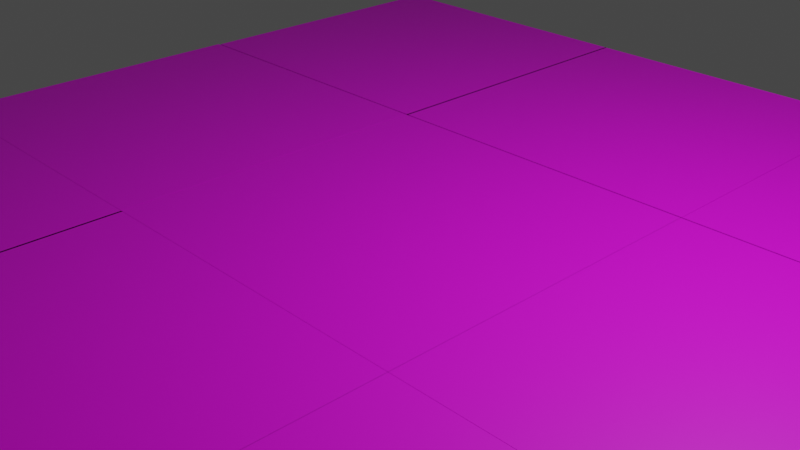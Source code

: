 # Source: tile.blend  (saved by Blender 2.80.75; exported with 4.5.12 LTS)
import bpy
from mathutils import Matrix  # noqa: F401  (used for matrix-valued properties, if any)

bpy.ops.wm.read_factory_settings(use_empty=True)
scene = bpy.context.scene
scene.name = 'Scene'

# ---- collections
col_collection = bpy.data.collections.new('Collection'); scene.collection.children.link(col_collection)

# ---- images (referenced by path relative to the original .blend; pixels are not part of the script)
import os
ASSET_DIR = os.environ.get("B2B_ASSET_DIR", "")  # directory of the original .blend (textures are referenced by path, not embedded)
HERE = os.path.dirname(os.path.abspath(__file__))  # packed textures are extracted next to this script under _unpacked/

def load_image(name, relpath, width, height, colorspace="sRGB"):
    """Load a texture the original file referenced (path relative to the .blend, or extracted next to this script)."""
    p = next((c for c in (os.path.join(HERE, relpath), os.path.join(ASSET_DIR, relpath)) if relpath and os.path.exists(c)), "")
    if p:
        img = bpy.data.images.load(p, check_existing=True)
        img.name = name
    else:  # same state as the original file: an image datablock whose file is absent (Cycles renders it pink)
        img = bpy.data.images.new(name, width, height)
        img.source = "FILE"
        img.filepath = "//" + (relpath or name)
    img.colorspace_settings.name = colorspace
    return img
img_tile_jpg = load_image('tile.jpg', 'tile.jpg', 1024, 1024, 'sRGB')
img_tile_jpg_001 = load_image('tile.jpg.001', 'tile.jpg', 1024, 1024, 'sRGB')
img_tile_jpg_002 = load_image('tile.jpg.002', 'tile.jpg', 1024, 1024, 'sRGB')
img_tile_jpg_003 = load_image('tile.jpg.003', 'tile.jpg', 1024, 1024, 'sRGB')
img_tile_jpg_004 = load_image('tile.jpg.004', 'tile.jpg', 1024, 1024, 'sRGB')
img_tile_jpg_005 = load_image('tile.jpg.005', 'tile.jpg', 1024, 1024, 'sRGB')
img_tile_jpg_006 = load_image('tile.jpg.006', 'tile.jpg', 1024, 1024, 'sRGB')
img_tile_jpg_007 = load_image('tile.jpg.007', 'tile.jpg', 1024, 1024, 'sRGB')
img_tile_jpg_008 = load_image('tile.jpg.008', 'tile.jpg', 1024, 1024, 'sRGB')

# ---- materials (node trees are filled in below, after node groups)
mat_material_001 = bpy.data.materials.new('Material.001')
mat_material_001.use_transparent_shadow = False
mat_material_000 = bpy.data.materials.new('Material.000')
mat_material_000.use_transparent_shadow = False
mat_material_002 = bpy.data.materials.new('Material.002')
mat_material_002.use_transparent_shadow = False
mat_material_003 = bpy.data.materials.new('Material.003')
mat_material_003.use_transparent_shadow = False
mat_material_004 = bpy.data.materials.new('Material.004')
mat_material_004.use_transparent_shadow = False
mat_material_005 = bpy.data.materials.new('Material.005')
mat_material_005.use_transparent_shadow = False
mat_material_006 = bpy.data.materials.new('Material.006')
mat_material_006.use_transparent_shadow = False
mat_material_007 = bpy.data.materials.new('Material.007')
mat_material_007.use_transparent_shadow = False
mat_material_008 = bpy.data.materials.new('Material.008')
mat_material_008.use_transparent_shadow = False

# ---- material node trees
mat_material_001.use_nodes = True; mat_material_001.node_tree.nodes.clear()
_N = mat_material_001.node_tree.nodes; _L = mat_material_001.node_tree.links
n0 = _N.new('ShaderNodeOutputMaterial'); n0.name = 'Material Output'; n0.location = (300, 300)
n1 = _N.new('ShaderNodeBsdfPrincipled'); n1.name = 'Principled BSDF'; n1.location = (10, 300)
n1.distribution = 'GGX'
n1.subsurface_method = 'BURLEY'
n1.inputs[3].default_value = 1.45
n1.inputs[27].default_value = (0.0, 0.0, 0.0, 1.0)
n1.inputs[28].default_value = 1.0
n2 = _N.new('ShaderNodeTexImage'); n2.name = 'Image Texture'; n2.location = (-280, 280)
n2.image = img_tile_jpg
_L.new(n1.outputs[0], n0.inputs[0])
_L.new(n2.outputs[0], n1.inputs[0])
n0.is_active_output = True
mat_material_000.use_nodes = True; mat_material_000.node_tree.nodes.clear()
_N = mat_material_000.node_tree.nodes; _L = mat_material_000.node_tree.links
n0 = _N.new('ShaderNodeOutputMaterial'); n0.name = 'Material Output'; n0.location = (300, 300)
n1 = _N.new('ShaderNodeBsdfPrincipled'); n1.name = 'Principled BSDF'; n1.location = (10, 300)
n1.distribution = 'GGX'
n1.subsurface_method = 'BURLEY'
n1.inputs[3].default_value = 1.45
n1.inputs[27].default_value = (0.0, 0.0, 0.0, 1.0)
n1.inputs[28].default_value = 1.0
n2 = _N.new('ShaderNodeTexImage'); n2.name = 'Image Texture'; n2.location = (-280, 280)
n2.image = img_tile_jpg_001
_L.new(n1.outputs[0], n0.inputs[0])
_L.new(n2.outputs[0], n1.inputs[0])
n0.is_active_output = True
mat_material_002.use_nodes = True; mat_material_002.node_tree.nodes.clear()
_N = mat_material_002.node_tree.nodes; _L = mat_material_002.node_tree.links
n0 = _N.new('ShaderNodeOutputMaterial'); n0.name = 'Material Output'; n0.location = (300, 300)
n1 = _N.new('ShaderNodeBsdfPrincipled'); n1.name = 'Principled BSDF'; n1.location = (10, 300)
n1.distribution = 'GGX'
n1.subsurface_method = 'BURLEY'
n1.inputs[3].default_value = 1.45
n1.inputs[27].default_value = (0.0, 0.0, 0.0, 1.0)
n1.inputs[28].default_value = 1.0
n2 = _N.new('ShaderNodeTexImage'); n2.name = 'Image Texture'; n2.location = (-280, 280)
n2.image = img_tile_jpg_002
_L.new(n1.outputs[0], n0.inputs[0])
_L.new(n2.outputs[0], n1.inputs[0])
n0.is_active_output = True
mat_material_003.use_nodes = True; mat_material_003.node_tree.nodes.clear()
_N = mat_material_003.node_tree.nodes; _L = mat_material_003.node_tree.links
n0 = _N.new('ShaderNodeOutputMaterial'); n0.name = 'Material Output'; n0.location = (300, 300)
n1 = _N.new('ShaderNodeBsdfPrincipled'); n1.name = 'Principled BSDF'; n1.location = (10, 300)
n1.distribution = 'GGX'
n1.subsurface_method = 'BURLEY'
n1.inputs[3].default_value = 1.45
n1.inputs[27].default_value = (0.0, 0.0, 0.0, 1.0)
n1.inputs[28].default_value = 1.0
n2 = _N.new('ShaderNodeTexImage'); n2.name = 'Image Texture'; n2.location = (-280, 280)
n2.image = img_tile_jpg_003
_L.new(n1.outputs[0], n0.inputs[0])
_L.new(n2.outputs[0], n1.inputs[0])
n0.is_active_output = True
mat_material_004.use_nodes = True; mat_material_004.node_tree.nodes.clear()
_N = mat_material_004.node_tree.nodes; _L = mat_material_004.node_tree.links
n0 = _N.new('ShaderNodeOutputMaterial'); n0.name = 'Material Output'; n0.location = (300, 300)
n1 = _N.new('ShaderNodeBsdfPrincipled'); n1.name = 'Principled BSDF'; n1.location = (10, 300)
n1.distribution = 'GGX'
n1.subsurface_method = 'BURLEY'
n1.inputs[3].default_value = 1.45
n1.inputs[27].default_value = (0.0, 0.0, 0.0, 1.0)
n1.inputs[28].default_value = 1.0
n2 = _N.new('ShaderNodeTexImage'); n2.name = 'Image Texture'; n2.location = (-280, 280)
n2.image = img_tile_jpg_004
_L.new(n1.outputs[0], n0.inputs[0])
_L.new(n2.outputs[0], n1.inputs[0])
n0.is_active_output = True
mat_material_005.use_nodes = True; mat_material_005.node_tree.nodes.clear()
_N = mat_material_005.node_tree.nodes; _L = mat_material_005.node_tree.links
n0 = _N.new('ShaderNodeOutputMaterial'); n0.name = 'Material Output'; n0.location = (300, 300)
n1 = _N.new('ShaderNodeBsdfPrincipled'); n1.name = 'Principled BSDF'; n1.location = (10, 300)
n1.distribution = 'GGX'
n1.subsurface_method = 'BURLEY'
n1.inputs[3].default_value = 1.45
n1.inputs[27].default_value = (0.0, 0.0, 0.0, 1.0)
n1.inputs[28].default_value = 1.0
n2 = _N.new('ShaderNodeTexImage'); n2.name = 'Image Texture'; n2.location = (-280, 280)
n2.image = img_tile_jpg_005
_L.new(n1.outputs[0], n0.inputs[0])
_L.new(n2.outputs[0], n1.inputs[0])
n0.is_active_output = True
mat_material_006.use_nodes = True; mat_material_006.node_tree.nodes.clear()
_N = mat_material_006.node_tree.nodes; _L = mat_material_006.node_tree.links
n0 = _N.new('ShaderNodeOutputMaterial'); n0.name = 'Material Output'; n0.location = (300, 300)
n1 = _N.new('ShaderNodeBsdfPrincipled'); n1.name = 'Principled BSDF'; n1.location = (10, 300)
n1.distribution = 'GGX'
n1.subsurface_method = 'BURLEY'
n1.inputs[3].default_value = 1.45
n1.inputs[27].default_value = (0.0, 0.0, 0.0, 1.0)
n1.inputs[28].default_value = 1.0
n2 = _N.new('ShaderNodeTexImage'); n2.name = 'Image Texture'; n2.location = (-280, 280)
n2.image = img_tile_jpg_006
_L.new(n1.outputs[0], n0.inputs[0])
_L.new(n2.outputs[0], n1.inputs[0])
n0.is_active_output = True
mat_material_007.use_nodes = True; mat_material_007.node_tree.nodes.clear()
_N = mat_material_007.node_tree.nodes; _L = mat_material_007.node_tree.links
n0 = _N.new('ShaderNodeOutputMaterial'); n0.name = 'Material Output'; n0.location = (300, 300)
n1 = _N.new('ShaderNodeBsdfPrincipled'); n1.name = 'Principled BSDF'; n1.location = (10, 300)
n1.distribution = 'GGX'
n1.subsurface_method = 'BURLEY'
n1.inputs[3].default_value = 1.45
n1.inputs[27].default_value = (0.0, 0.0, 0.0, 1.0)
n1.inputs[28].default_value = 1.0
n2 = _N.new('ShaderNodeTexImage'); n2.name = 'Image Texture'; n2.location = (-280, 280)
n2.image = img_tile_jpg_007
_L.new(n1.outputs[0], n0.inputs[0])
_L.new(n2.outputs[0], n1.inputs[0])
n0.is_active_output = True
mat_material_008.use_nodes = True; mat_material_008.node_tree.nodes.clear()
_N = mat_material_008.node_tree.nodes; _L = mat_material_008.node_tree.links
n0 = _N.new('ShaderNodeOutputMaterial'); n0.name = 'Material Output'; n0.location = (300, 300)
n1 = _N.new('ShaderNodeBsdfPrincipled'); n1.name = 'Principled BSDF'; n1.location = (10, 300)
n1.distribution = 'GGX'
n1.subsurface_method = 'BURLEY'
n1.inputs[3].default_value = 1.45
n1.inputs[27].default_value = (0.0, 0.0, 0.0, 1.0)
n1.inputs[28].default_value = 1.0
n2 = _N.new('ShaderNodeTexImage'); n2.name = 'Image Texture'; n2.location = (-280, 280)
n2.image = img_tile_jpg_008
_L.new(n1.outputs[0], n0.inputs[0])
_L.new(n2.outputs[0], n1.inputs[0])
n0.is_active_output = True

# ---- world
world_world = bpy.data.worlds.new('World'); scene.world = world_world
world_world.use_nodes = True; world_world.node_tree.nodes.clear()
_N = world_world.node_tree.nodes; _L = world_world.node_tree.links
n0 = _N.new('ShaderNodeOutputWorld'); n0.name = 'World Output'; n0.location = (300, 300)
n1 = _N.new('ShaderNodeBackground'); n1.name = 'Background'; n1.location = (10, 300)
n1.inputs[0].default_value = (0.05088, 0.05088, 0.05088, 1.0)
_L.new(n1.outputs[0], n0.inputs[0])
n0.is_active_output = True
world_world.color = (0.05088, 0.05088, 0.05088)
world_world.use_sun_shadow = False
world_world.sun_shadow_jitter_overblur = 0.0

# ---- cameras
cam_camera = bpy.data.cameras.new('Camera')
cam_camera.clip_end = 100.0
cam_camera.ortho_scale = 7.314

# ---- lights
light_light = bpy.data.lights.new('Light', 'POINT')
light_light.transmission_factor = 0.0
light_light.energy = 1000.0
light_light.shadow_soft_size = 0.1
light_light.shadow_maximum_resolution = 0.006
light_light.use_absolute_resolution = True

# ---- meshes
me_cube = bpy.data.meshes.new('Cube')
me_cube.from_pydata([(1.0, 1.0, 1.0), (1.0, 1.0, -1.0), (1.0, -1.0, 1.0), (1.0, -1.0, -1.0), (-1.0, 1.0, 1.0), (-1.0, 1.0, -1.0), (-1.0, -1.0, 1.0), (-1.0, -1.0, -1.0)], [], [(0, 4, 6, 2), (3, 2, 6, 7), (7, 6, 4, 5), (5, 1, 3, 7), (1, 0, 2, 3), (5, 4, 0, 1)])
_uv = me_cube.uv_layers.new(name='UVMap')
_uv.uv.foreach_set('vector', [-0.7267, -4.407, 1.727, -4.407, 1.727, -1.953, -0.7267, -1.953, -0.7267, -1.953, 1.727, -1.953, 1.727, 0.5, -0.7267, 0.5, -0.7267, 0.5, 1.727, 0.5, 1.727, 2.953, -0.7267, 2.953, -0.7267, 2.953, 1.727, 2.953, 1.727, 5.407, -0.7267, 5.407, -3.18, 0.5, -0.7267, 0.5, -0.7267, 2.953, -3.18, 2.953, 1.727, 0.5, 4.18, 0.5, 4.18, 2.953, 1.727, 2.953])
me_cube.materials.append(mat_material_001)
me_cube.use_remesh_preserve_volume = False
me_cube.use_remesh_preserve_attributes = False
me_cube.use_mirror_vertex_groups = False
me_cube.update()
me_cube_001 = bpy.data.meshes.new('Cube.001')
me_cube_001.from_pydata([(1.0, 1.0, 1.0), (1.0, 1.0, -1.0), (1.0, -1.0, 1.0), (1.0, -1.0, -1.0), (-1.0, 1.0, 1.0), (-1.0, 1.0, -1.0), (-1.0, -1.0, 1.0), (-1.0, -1.0, -1.0)], [], [(0, 4, 6, 2), (3, 2, 6, 7), (7, 6, 4, 5), (5, 1, 3, 7), (1, 0, 2, 3), (5, 4, 0, 1)])
_uv = me_cube_001.uv_layers.new(name='UVMap')
_uv.uv.foreach_set('vector', [-0.7267, -4.407, 1.727, -4.407, 1.727, -1.953, -0.7267, -1.953, -0.7267, -1.953, 1.727, -1.953, 1.727, 0.5, -0.7267, 0.5, -0.7267, 0.5, 1.727, 0.5, 1.727, 2.953, -0.7267, 2.953, -0.7267, 2.953, 1.727, 2.953, 1.727, 5.407, -0.7267, 5.407, -3.18, 0.5, -0.7267, 0.5, -0.7267, 2.953, -3.18, 2.953, 1.727, 0.5, 4.18, 0.5, 4.18, 2.953, 1.727, 2.953])
me_cube_001.materials.append(mat_material_000)
me_cube_001.use_remesh_preserve_volume = False
me_cube_001.use_remesh_preserve_attributes = False
me_cube_001.use_mirror_vertex_groups = False
me_cube_001.update()
me_cube_002 = bpy.data.meshes.new('Cube.002')
me_cube_002.from_pydata([(1.0, 1.0, 1.0), (1.0, 1.0, -1.0), (1.0, -1.0, 1.0), (1.0, -1.0, -1.0), (-1.0, 1.0, 1.0), (-1.0, 1.0, -1.0), (-1.0, -1.0, 1.0), (-1.0, -1.0, -1.0)], [], [(0, 4, 6, 2), (3, 2, 6, 7), (7, 6, 4, 5), (5, 1, 3, 7), (1, 0, 2, 3), (5, 4, 0, 1)])
_uv = me_cube_002.uv_layers.new(name='UVMap')
_uv.uv.foreach_set('vector', [-0.7267, -4.407, 1.727, -4.407, 1.727, -1.953, -0.7267, -1.953, -0.7267, -1.953, 1.727, -1.953, 1.727, 0.5, -0.7267, 0.5, -0.7267, 0.5, 1.727, 0.5, 1.727, 2.953, -0.7267, 2.953, -0.7267, 2.953, 1.727, 2.953, 1.727, 5.407, -0.7267, 5.407, -3.18, 0.5, -0.7267, 0.5, -0.7267, 2.953, -3.18, 2.953, 1.727, 0.5, 4.18, 0.5, 4.18, 2.953, 1.727, 2.953])
me_cube_002.materials.append(mat_material_002)
me_cube_002.use_remesh_preserve_volume = False
me_cube_002.use_remesh_preserve_attributes = False
me_cube_002.use_mirror_vertex_groups = False
me_cube_002.update()
me_cube_003 = bpy.data.meshes.new('Cube.003')
me_cube_003.from_pydata([(1.0, 1.0, 1.0), (1.0, 1.0, -1.0), (1.0, -1.0, 1.0), (1.0, -1.0, -1.0), (-1.0, 1.0, 1.0), (-1.0, 1.0, -1.0), (-1.0, -1.0, 1.0), (-1.0, -1.0, -1.0)], [], [(0, 4, 6, 2), (3, 2, 6, 7), (7, 6, 4, 5), (5, 1, 3, 7), (1, 0, 2, 3), (5, 4, 0, 1)])
_uv = me_cube_003.uv_layers.new(name='UVMap')
_uv.uv.foreach_set('vector', [-0.7267, -4.407, 1.727, -4.407, 1.727, -1.953, -0.7267, -1.953, -0.7267, -1.953, 1.727, -1.953, 1.727, 0.5, -0.7267, 0.5, -0.7267, 0.5, 1.727, 0.5, 1.727, 2.953, -0.7267, 2.953, -0.7267, 2.953, 1.727, 2.953, 1.727, 5.407, -0.7267, 5.407, -3.18, 0.5, -0.7267, 0.5, -0.7267, 2.953, -3.18, 2.953, 1.727, 0.5, 4.18, 0.5, 4.18, 2.953, 1.727, 2.953])
me_cube_003.materials.append(mat_material_003)
me_cube_003.use_remesh_preserve_volume = False
me_cube_003.use_remesh_preserve_attributes = False
me_cube_003.use_mirror_vertex_groups = False
me_cube_003.update()
me_cube_004 = bpy.data.meshes.new('Cube.004')
me_cube_004.from_pydata([(1.0, 1.0, 1.0), (1.0, 1.0, -1.0), (1.0, -1.0, 1.0), (1.0, -1.0, -1.0), (-1.0, 1.0, 1.0), (-1.0, 1.0, -1.0), (-1.0, -1.0, 1.0), (-1.0, -1.0, -1.0)], [], [(0, 4, 6, 2), (3, 2, 6, 7), (7, 6, 4, 5), (5, 1, 3, 7), (1, 0, 2, 3), (5, 4, 0, 1)])
_uv = me_cube_004.uv_layers.new(name='UVMap')
_uv.uv.foreach_set('vector', [-0.7267, -4.407, 1.727, -4.407, 1.727, -1.953, -0.7267, -1.953, -0.7267, -1.953, 1.727, -1.953, 1.727, 0.5, -0.7267, 0.5, -0.7267, 0.5, 1.727, 0.5, 1.727, 2.953, -0.7267, 2.953, -0.7267, 2.953, 1.727, 2.953, 1.727, 5.407, -0.7267, 5.407, -3.18, 0.5, -0.7267, 0.5, -0.7267, 2.953, -3.18, 2.953, 1.727, 0.5, 4.18, 0.5, 4.18, 2.953, 1.727, 2.953])
me_cube_004.materials.append(mat_material_004)
me_cube_004.use_remesh_preserve_volume = False
me_cube_004.use_remesh_preserve_attributes = False
me_cube_004.use_mirror_vertex_groups = False
me_cube_004.update()
me_cube_005 = bpy.data.meshes.new('Cube.005')
me_cube_005.from_pydata([(1.0, 1.0, 1.0), (1.0, 1.0, -1.0), (1.0, -1.0, 1.0), (1.0, -1.0, -1.0), (-1.0, 1.0, 1.0), (-1.0, 1.0, -1.0), (-1.0, -1.0, 1.0), (-1.0, -1.0, -1.0)], [], [(0, 4, 6, 2), (3, 2, 6, 7), (7, 6, 4, 5), (5, 1, 3, 7), (1, 0, 2, 3), (5, 4, 0, 1)])
_uv = me_cube_005.uv_layers.new(name='UVMap')
_uv.uv.foreach_set('vector', [-0.7267, -4.407, 1.727, -4.407, 1.727, -1.953, -0.7267, -1.953, -0.7267, -1.953, 1.727, -1.953, 1.727, 0.5, -0.7267, 0.5, -0.7267, 0.5, 1.727, 0.5, 1.727, 2.953, -0.7267, 2.953, -0.7267, 2.953, 1.727, 2.953, 1.727, 5.407, -0.7267, 5.407, -3.18, 0.5, -0.7267, 0.5, -0.7267, 2.953, -3.18, 2.953, 1.727, 0.5, 4.18, 0.5, 4.18, 2.953, 1.727, 2.953])
me_cube_005.materials.append(mat_material_005)
me_cube_005.use_remesh_preserve_volume = False
me_cube_005.use_remesh_preserve_attributes = False
me_cube_005.use_mirror_vertex_groups = False
me_cube_005.update()
me_cube_006 = bpy.data.meshes.new('Cube.006')
me_cube_006.from_pydata([(1.0, 1.0, 1.0), (1.0, 1.0, -1.0), (1.0, -1.0, 1.0), (1.0, -1.0, -1.0), (-1.0, 1.0, 1.0), (-1.0, 1.0, -1.0), (-1.0, -1.0, 1.0), (-1.0, -1.0, -1.0)], [], [(0, 4, 6, 2), (3, 2, 6, 7), (7, 6, 4, 5), (5, 1, 3, 7), (1, 0, 2, 3), (5, 4, 0, 1)])
_uv = me_cube_006.uv_layers.new(name='UVMap')
_uv.uv.foreach_set('vector', [-0.7267, -4.407, 1.727, -4.407, 1.727, -1.953, -0.7267, -1.953, -0.7267, -1.953, 1.727, -1.953, 1.727, 0.5, -0.7267, 0.5, -0.7267, 0.5, 1.727, 0.5, 1.727, 2.953, -0.7267, 2.953, -0.7267, 2.953, 1.727, 2.953, 1.727, 5.407, -0.7267, 5.407, -3.18, 0.5, -0.7267, 0.5, -0.7267, 2.953, -3.18, 2.953, 1.727, 0.5, 4.18, 0.5, 4.18, 2.953, 1.727, 2.953])
me_cube_006.materials.append(mat_material_006)
me_cube_006.use_remesh_preserve_volume = False
me_cube_006.use_remesh_preserve_attributes = False
me_cube_006.use_mirror_vertex_groups = False
me_cube_006.update()
me_cube_007 = bpy.data.meshes.new('Cube.007')
me_cube_007.from_pydata([(1.0, 1.0, 1.0), (1.0, 1.0, -1.0), (1.0, -1.0, 1.0), (1.0, -1.0, -1.0), (-1.0, 1.0, 1.0), (-1.0, 1.0, -1.0), (-1.0, -1.0, 1.0), (-1.0, -1.0, -1.0)], [], [(0, 4, 6, 2), (3, 2, 6, 7), (7, 6, 4, 5), (5, 1, 3, 7), (1, 0, 2, 3), (5, 4, 0, 1)])
_uv = me_cube_007.uv_layers.new(name='UVMap')
_uv.uv.foreach_set('vector', [-0.7267, -4.407, 1.727, -4.407, 1.727, -1.953, -0.7267, -1.953, -0.7267, -1.953, 1.727, -1.953, 1.727, 0.5, -0.7267, 0.5, -0.7267, 0.5, 1.727, 0.5, 1.727, 2.953, -0.7267, 2.953, -0.7267, 2.953, 1.727, 2.953, 1.727, 5.407, -0.7267, 5.407, -3.18, 0.5, -0.7267, 0.5, -0.7267, 2.953, -3.18, 2.953, 1.727, 0.5, 4.18, 0.5, 4.18, 2.953, 1.727, 2.953])
me_cube_007.materials.append(mat_material_007)
me_cube_007.use_remesh_preserve_volume = False
me_cube_007.use_remesh_preserve_attributes = False
me_cube_007.use_mirror_vertex_groups = False
me_cube_007.update()
me_cube_008 = bpy.data.meshes.new('Cube.008')
me_cube_008.from_pydata([(1.0, 1.0, 1.0), (1.0, 1.0, -1.0), (1.0, -1.0, 1.0), (1.0, -1.0, -1.0), (-1.0, 1.0, 1.0), (-1.0, 1.0, -1.0), (-1.0, -1.0, 1.0), (-1.0, -1.0, -1.0)], [], [(0, 4, 6, 2), (3, 2, 6, 7), (7, 6, 4, 5), (5, 1, 3, 7), (1, 0, 2, 3), (5, 4, 0, 1)])
_uv = me_cube_008.uv_layers.new(name='UVMap')
_uv.uv.foreach_set('vector', [-0.7267, -4.407, 1.727, -4.407, 1.727, -1.953, -0.7267, -1.953, -0.7267, -1.953, 1.727, -1.953, 1.727, 0.5, -0.7267, 0.5, -0.7267, 0.5, 1.727, 0.5, 1.727, 2.953, -0.7267, 2.953, -0.7267, 2.953, 1.727, 2.953, 1.727, 5.407, -0.7267, 5.407, -3.18, 0.5, -0.7267, 0.5, -0.7267, 2.953, -3.18, 2.953, 1.727, 0.5, 4.18, 0.5, 4.18, 2.953, 1.727, 2.953])
me_cube_008.materials.append(mat_material_008)
me_cube_008.use_remesh_preserve_volume = False
me_cube_008.use_remesh_preserve_attributes = False
me_cube_008.use_mirror_vertex_groups = False
me_cube_008.update()

# ---- objects
ob_cube = bpy.data.objects.new('Cube', me_cube)
ob_light = bpy.data.objects.new('Light', light_light)
ob_camera = bpy.data.objects.new('Camera', cam_camera)
ob_cube_001 = bpy.data.objects.new('Cube.001', me_cube_001)
ob_cube_002 = bpy.data.objects.new('Cube.002', me_cube_002)
ob_cube_003 = bpy.data.objects.new('Cube.003', me_cube_003)
ob_cube_004 = bpy.data.objects.new('Cube.004', me_cube_004)
ob_cube_005 = bpy.data.objects.new('Cube.005', me_cube_005)
ob_cube_006 = bpy.data.objects.new('Cube.006', me_cube_006)
ob_cube_007 = bpy.data.objects.new('Cube.007', me_cube_007)
ob_cube_008 = bpy.data.objects.new('Cube.008', me_cube_008)

# ---- transforms, parenting, visibility, modifiers, constraints
ob_cube.location = (0.0, 0.0, 0.0)
ob_cube.scale = (2.0, 2.0, 0.05)
ob_cube.lock_rotations_4d = False
ob_cube.empty_display_type = 'ARROWS'
ob_cube.lineart.crease_threshold = 0.0
ob_light.location = (4.076, 1.005, 5.904)
ob_light.rotation_euler = (0.6503, 0.05522, 1.866)
ob_light.lock_rotations_4d = False
ob_light.empty_display_type = 'ARROWS'
ob_light.color = (0.0, 0.0, 0.0, 0.0)
ob_light.lineart.crease_threshold = 0.0
ob_camera.location = (7.359, -6.926, 4.958)
ob_camera.rotation_euler = (1.109, 0.0, 0.8149)
ob_camera.lock_rotations_4d = False
ob_camera.empty_display_type = 'ARROWS'
ob_camera.color = (0.0, 0.0, 0.0, 0.0)
ob_camera.display_type = 'WIRE'
ob_camera.lineart.crease_threshold = 0.0
ob_cube_001.location = (0.0, 4.018, 0.0)
ob_cube_001.scale = (2.0, 2.0, 0.05)
ob_cube_001.lock_rotations_4d = False
ob_cube_001.empty_display_type = 'ARROWS'
ob_cube_001.lineart.crease_threshold = 0.0
ob_cube_002.location = (0.0, -4.005, 0.0)
ob_cube_002.scale = (2.0, 2.0, 0.05)
ob_cube_002.lock_rotations_4d = False
ob_cube_002.empty_display_type = 'ARROWS'
ob_cube_002.lineart.crease_threshold = 0.0
ob_cube_003.location = (-4.004, 0.0, 0.0)
ob_cube_003.scale = (2.0, 2.0, 0.05)
ob_cube_003.lock_rotations_4d = False
ob_cube_003.empty_display_type = 'ARROWS'
ob_cube_003.lineart.crease_threshold = 0.0
ob_cube_004.location = (3.997, 0.0, 0.0)
ob_cube_004.scale = (2.0, 2.0, 0.05)
ob_cube_004.lock_rotations_4d = False
ob_cube_004.empty_display_type = 'ARROWS'
ob_cube_004.lineart.crease_threshold = 0.0
ob_cube_005.location = (-3.977, -4.005, 0.0)
ob_cube_005.scale = (2.0, 2.0, 0.05)
ob_cube_005.lock_rotations_4d = False
ob_cube_005.empty_display_type = 'ARROWS'
ob_cube_005.lineart.crease_threshold = 0.0
ob_cube_006.location = (3.997, -4.005, 0.0)
ob_cube_006.scale = (2.0, 2.0, 0.05)
ob_cube_006.lock_rotations_4d = False
ob_cube_006.empty_display_type = 'ARROWS'
ob_cube_006.lineart.crease_threshold = 0.0
ob_cube_007.location = (4.006, 4.018, 0.0)
ob_cube_007.scale = (2.0, 2.0, 0.05)
ob_cube_007.lock_rotations_4d = False
ob_cube_007.empty_display_type = 'ARROWS'
ob_cube_007.lineart.crease_threshold = 0.0
ob_cube_008.location = (-3.978, 4.018, 0.0)
ob_cube_008.scale = (2.0, 2.0, 0.05)
ob_cube_008.lock_rotations_4d = False
ob_cube_008.empty_display_type = 'ARROWS'
ob_cube_008.lineart.crease_threshold = 0.0

# ---- collection membership
col_collection.objects.link(ob_cube)
col_collection.objects.link(ob_light)
col_collection.objects.link(ob_camera)
col_collection.objects.link(ob_cube_001)
col_collection.objects.link(ob_cube_002)
col_collection.objects.link(ob_cube_003)
col_collection.objects.link(ob_cube_004)
col_collection.objects.link(ob_cube_005)
col_collection.objects.link(ob_cube_006)
col_collection.objects.link(ob_cube_007)
col_collection.objects.link(ob_cube_008)

# ---- scene / render settings (as saved in the file)
scene.camera = ob_camera
scene.frame_start = 1; scene.frame_end = 250; scene.frame_set(1)
scene.render.engine = 'BLENDER_EEVEE_NEXT'
scene.cycles.use_denoising = False
scene.cycles.samples = 128
scene.cycles.sampling_pattern = 'TABULATED_SOBOL'
scene.cycles.use_adaptive_sampling = False
scene.cycles.use_light_tree = False
scene.view_settings.view_transform = 'Filmic'
bpy.context.view_layer.update()
